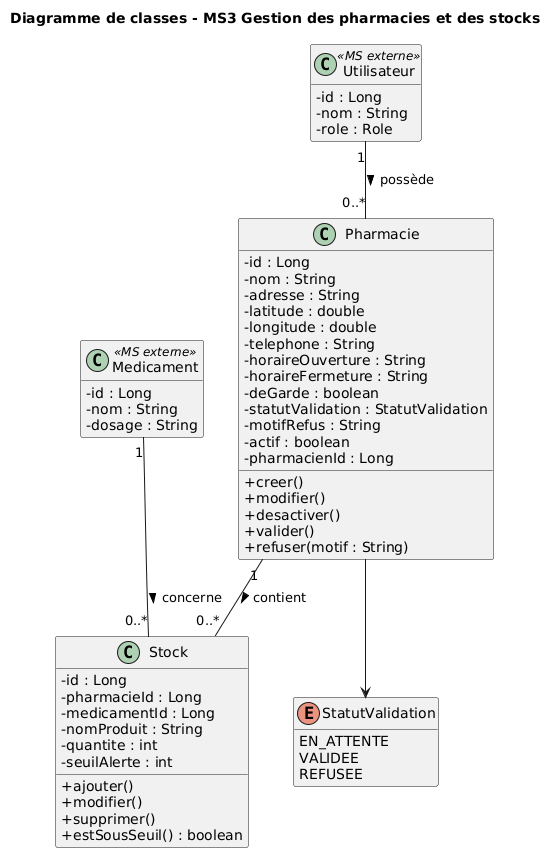

The diagram above was rendered by PlantUML. Its source (embedded in the PNG):
@startuml
title Diagramme de classes - MS3 Gestion des pharmacies et des stocks

skinparam classAttributeIconSize 0
hide empty members

enum StatutValidation {
  EN_ATTENTE
  VALIDEE
  REFUSEE
}

class Pharmacie {
  - id : Long
  - nom : String
  - adresse : String
  - latitude : double
  - longitude : double
  - telephone : String
  - horaireOuverture : String
  - horaireFermeture : String
  - deGarde : boolean
  - statutValidation : StatutValidation
  - motifRefus : String
  - actif : boolean
  - pharmacienId : Long
  + creer()
  + modifier()
  + desactiver()
  + valider()
  + refuser(motif : String)
}

class Stock {
  - id : Long
  - pharmacieId : Long
  - medicamentId : Long
  - nomProduit : String
  - quantite : int
  - seuilAlerte : int
  + ajouter()
  + modifier()
  + supprimer()
  + estSousSeuil() : boolean
}

class Utilisateur <<MS externe>> {
  - id : Long
  - nom : String
  - role : Role
}

class Medicament <<MS externe>> {
  - id : Long
  - nom : String
  - dosage : String
}

Pharmacie "1" -- "0..*" Stock : contient >
Utilisateur "1" -- "0..*" Pharmacie : possède >
Medicament "1" -- "0..*" Stock : concerne >
Pharmacie --> StatutValidation
@enduml